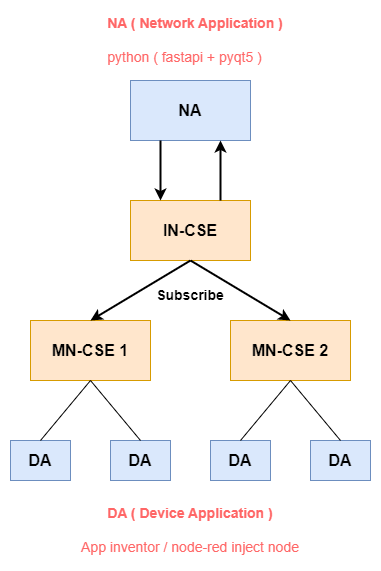

The diagram above was exported from draw.io. Its source (the exported page's mxGraphModel, read from the mxfile embedded in the PNG):
<mxGraphModel dx="1387" dy="756" grid="1" gridSize="10" guides="1" tooltips="1" connect="1" arrows="1" fold="1" page="1" pageScale="1" pageWidth="827" pageHeight="1169" math="0" shadow="0">
  <root>
    <mxCell id="0" />
    <mxCell id="1" parent="0" />
    <mxCell id="1ayBcrraJzdNlYTIkdiW-1" value="&lt;b&gt;&lt;font style=&quot;font-size: 16px;&quot;&gt;NA&lt;/font&gt;&lt;/b&gt;" style="rounded=0;whiteSpace=wrap;html=1;fillColor=#dae8fc;strokeColor=#6c8ebf;" parent="1" vertex="1">
      <mxGeometry x="360" y="100" width="120" height="60" as="geometry" />
    </mxCell>
    <mxCell id="1ayBcrraJzdNlYTIkdiW-2" value="&lt;b&gt;&lt;font style=&quot;font-size: 16px;&quot;&gt;IN-CSE&lt;br&gt;&lt;/font&gt;&lt;/b&gt;" style="rounded=0;whiteSpace=wrap;html=1;fillColor=#ffe6cc;strokeColor=#d79b00;" parent="1" vertex="1">
      <mxGeometry x="360" y="220" width="120" height="60" as="geometry" />
    </mxCell>
    <mxCell id="1ayBcrraJzdNlYTIkdiW-3" value="&lt;b&gt;&lt;font style=&quot;font-size: 16px;&quot;&gt;MN-CSE 1&lt;br&gt;&lt;/font&gt;&lt;/b&gt;" style="rounded=0;whiteSpace=wrap;html=1;fillColor=#ffe6cc;strokeColor=#d79b00;" parent="1" vertex="1">
      <mxGeometry x="260" y="340" width="120" height="60" as="geometry" />
    </mxCell>
    <mxCell id="1ayBcrraJzdNlYTIkdiW-5" value="&lt;b&gt;&lt;font style=&quot;font-size: 16px;&quot;&gt;MN-CSE 2&lt;br&gt;&lt;/font&gt;&lt;/b&gt;" style="rounded=0;whiteSpace=wrap;html=1;fillColor=#ffe6cc;strokeColor=#d79b00;" parent="1" vertex="1">
      <mxGeometry x="460" y="340" width="120" height="60" as="geometry" />
    </mxCell>
    <mxCell id="1ayBcrraJzdNlYTIkdiW-6" value="&lt;b&gt;&lt;font style=&quot;font-size: 16px;&quot;&gt;DA&lt;/font&gt;&lt;/b&gt;" style="rounded=0;whiteSpace=wrap;html=1;fillColor=#dae8fc;strokeColor=#6c8ebf;" parent="1" vertex="1">
      <mxGeometry x="240" y="460" width="60" height="40" as="geometry" />
    </mxCell>
    <mxCell id="1ayBcrraJzdNlYTIkdiW-8" value="&lt;b&gt;&lt;font style=&quot;font-size: 16px;&quot;&gt;DA&lt;/font&gt;&lt;/b&gt;" style="rounded=0;whiteSpace=wrap;html=1;fillColor=#dae8fc;strokeColor=#6c8ebf;" parent="1" vertex="1">
      <mxGeometry x="340" y="460" width="60" height="40" as="geometry" />
    </mxCell>
    <mxCell id="1ayBcrraJzdNlYTIkdiW-9" value="&lt;b&gt;&lt;font style=&quot;font-size: 16px;&quot;&gt;DA&lt;/font&gt;&lt;/b&gt;" style="rounded=0;whiteSpace=wrap;html=1;fillColor=#dae8fc;strokeColor=#6c8ebf;" parent="1" vertex="1">
      <mxGeometry x="440" y="460" width="60" height="40" as="geometry" />
    </mxCell>
    <mxCell id="1ayBcrraJzdNlYTIkdiW-10" value="&lt;b&gt;&lt;font style=&quot;font-size: 16px;&quot;&gt;DA&lt;/font&gt;&lt;/b&gt;" style="rounded=0;whiteSpace=wrap;html=1;fillColor=#dae8fc;strokeColor=#6c8ebf;" parent="1" vertex="1">
      <mxGeometry x="540" y="460" width="60" height="40" as="geometry" />
    </mxCell>
    <mxCell id="uNZXu8HvyskGEI7VwFqj-1" value="" style="endArrow=classic;html=1;rounded=0;exitX=0.25;exitY=1;exitDx=0;exitDy=0;entryX=0.25;entryY=0;entryDx=0;entryDy=0;strokeWidth=2;" parent="1" source="1ayBcrraJzdNlYTIkdiW-1" target="1ayBcrraJzdNlYTIkdiW-2" edge="1">
      <mxGeometry width="50" height="50" relative="1" as="geometry">
        <mxPoint x="390" y="410" as="sourcePoint" />
        <mxPoint x="440" y="360" as="targetPoint" />
      </mxGeometry>
    </mxCell>
    <mxCell id="uNZXu8HvyskGEI7VwFqj-6" value="" style="endArrow=classic;html=1;rounded=0;exitX=0.5;exitY=1;exitDx=0;exitDy=0;entryX=0.5;entryY=0;entryDx=0;entryDy=0;strokeWidth=2;" parent="1" source="1ayBcrraJzdNlYTIkdiW-2" target="1ayBcrraJzdNlYTIkdiW-3" edge="1">
      <mxGeometry width="50" height="50" relative="1" as="geometry">
        <mxPoint x="430" y="170" as="sourcePoint" />
        <mxPoint x="430" y="230" as="targetPoint" />
      </mxGeometry>
    </mxCell>
    <mxCell id="uNZXu8HvyskGEI7VwFqj-7" value="" style="endArrow=classic;html=1;rounded=0;exitX=0.5;exitY=1;exitDx=0;exitDy=0;entryX=0.5;entryY=0;entryDx=0;entryDy=0;strokeWidth=2;" parent="1" source="1ayBcrraJzdNlYTIkdiW-2" target="1ayBcrraJzdNlYTIkdiW-5" edge="1">
      <mxGeometry width="50" height="50" relative="1" as="geometry">
        <mxPoint x="430" y="290" as="sourcePoint" />
        <mxPoint x="330" y="350" as="targetPoint" />
      </mxGeometry>
    </mxCell>
    <mxCell id="uNZXu8HvyskGEI7VwFqj-8" value="" style="endArrow=none;html=1;rounded=0;exitX=0.5;exitY=0;exitDx=0;exitDy=0;entryX=0.5;entryY=1;entryDx=0;entryDy=0;" parent="1" source="1ayBcrraJzdNlYTIkdiW-6" target="1ayBcrraJzdNlYTIkdiW-3" edge="1">
      <mxGeometry width="50" height="50" relative="1" as="geometry">
        <mxPoint x="390" y="410" as="sourcePoint" />
        <mxPoint x="440" y="360" as="targetPoint" />
      </mxGeometry>
    </mxCell>
    <mxCell id="uNZXu8HvyskGEI7VwFqj-9" value="" style="endArrow=none;html=1;rounded=0;exitX=0.5;exitY=0;exitDx=0;exitDy=0;entryX=0.5;entryY=1;entryDx=0;entryDy=0;" parent="1" source="1ayBcrraJzdNlYTIkdiW-8" target="1ayBcrraJzdNlYTIkdiW-3" edge="1">
      <mxGeometry width="50" height="50" relative="1" as="geometry">
        <mxPoint x="280" y="470" as="sourcePoint" />
        <mxPoint x="330" y="410" as="targetPoint" />
      </mxGeometry>
    </mxCell>
    <mxCell id="uNZXu8HvyskGEI7VwFqj-10" value="" style="endArrow=none;html=1;rounded=0;exitX=0.5;exitY=0;exitDx=0;exitDy=0;entryX=0.5;entryY=1;entryDx=0;entryDy=0;" parent="1" source="1ayBcrraJzdNlYTIkdiW-9" target="1ayBcrraJzdNlYTIkdiW-5" edge="1">
      <mxGeometry width="50" height="50" relative="1" as="geometry">
        <mxPoint x="290" y="480" as="sourcePoint" />
        <mxPoint x="340" y="420" as="targetPoint" />
      </mxGeometry>
    </mxCell>
    <mxCell id="uNZXu8HvyskGEI7VwFqj-11" value="" style="endArrow=none;html=1;rounded=0;exitX=0.5;exitY=0;exitDx=0;exitDy=0;entryX=0.5;entryY=1;entryDx=0;entryDy=0;" parent="1" source="1ayBcrraJzdNlYTIkdiW-10" target="1ayBcrraJzdNlYTIkdiW-5" edge="1">
      <mxGeometry width="50" height="50" relative="1" as="geometry">
        <mxPoint x="480" y="470" as="sourcePoint" />
        <mxPoint x="530" y="410" as="targetPoint" />
      </mxGeometry>
    </mxCell>
    <mxCell id="uNZXu8HvyskGEI7VwFqj-12" value="" style="endArrow=classic;html=1;rounded=0;exitX=0.75;exitY=0;exitDx=0;exitDy=0;entryX=0.75;entryY=1;entryDx=0;entryDy=0;strokeWidth=2;" parent="1" source="1ayBcrraJzdNlYTIkdiW-2" target="1ayBcrraJzdNlYTIkdiW-1" edge="1">
      <mxGeometry width="50" height="50" relative="1" as="geometry">
        <mxPoint x="400" y="170" as="sourcePoint" />
        <mxPoint x="400" y="230" as="targetPoint" />
      </mxGeometry>
    </mxCell>
    <mxCell id="uNZXu8HvyskGEI7VwFqj-13" value="&lt;div style=&quot;text-align: left;&quot;&gt;&lt;b style=&quot;background-color: initial; font-size: 14px;&quot;&gt;NA ( Network Application )&lt;/b&gt;&lt;/div&gt;&lt;div style=&quot;text-align: left;&quot;&gt;&lt;span style=&quot;font-size: 14px;&quot;&gt;&lt;br&gt;&lt;/span&gt;&lt;/div&gt;&lt;div style=&quot;text-align: left;&quot;&gt;&lt;span style=&quot;font-size: 14px;&quot;&gt;python ( fastapi + pyqt5 )&lt;/span&gt;&lt;/div&gt;" style="text;html=1;align=center;verticalAlign=middle;whiteSpace=wrap;rounded=0;fontColor=#FF6666;" parent="1" vertex="1">
      <mxGeometry x="320" y="30" width="210" height="60" as="geometry" />
    </mxCell>
    <mxCell id="uNZXu8HvyskGEI7VwFqj-15" value="&lt;div style=&quot;&quot;&gt;&lt;b style=&quot;background-color: initial; font-size: 14px;&quot;&gt;DA ( Device Application )&lt;/b&gt;&lt;/div&gt;&lt;div style=&quot;&quot;&gt;&lt;span style=&quot;font-size: 14px;&quot;&gt;&lt;br&gt;&lt;/span&gt;&lt;/div&gt;&lt;div style=&quot;&quot;&gt;&lt;span style=&quot;font-size: 14px;&quot;&gt;App inventor / node-red inject node&lt;/span&gt;&lt;/div&gt;" style="text;html=1;align=center;verticalAlign=middle;whiteSpace=wrap;rounded=0;fontColor=#FF6666;" parent="1" vertex="1">
      <mxGeometry x="280" y="520" width="280" height="60" as="geometry" />
    </mxCell>
    <mxCell id="Kx_7wwhh8IA5S8tpSq17-1" value="Subscribe" style="text;html=1;strokeColor=none;fillColor=none;align=center;verticalAlign=middle;whiteSpace=wrap;rounded=0;dashed=1;strokeWidth=2;fontSize=14;fontColor=#000000;fontStyle=1" parent="1" vertex="1">
      <mxGeometry x="390" y="300" width="60" height="30" as="geometry" />
    </mxCell>
  </root>
</mxGraphModel>